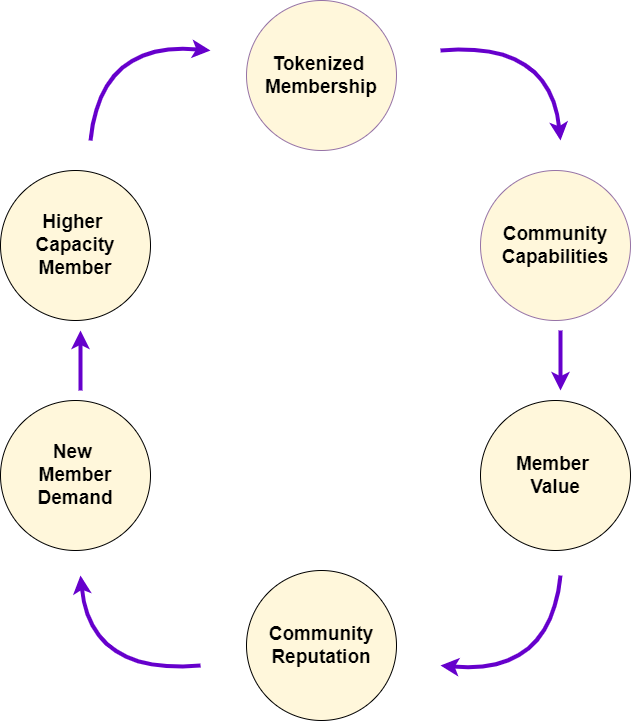

The diagram above was exported from draw.io. Its source (the exported page's mxGraphModel, read from the mxfile embedded in the PNG):
<mxGraphModel dx="1312" dy="1225" grid="1" gridSize="10" guides="1" tooltips="1" connect="1" arrows="1" fold="1" page="1" pageScale="1" pageWidth="750" pageHeight="750" math="0" shadow="0">
  <root>
    <mxCell id="WIyWlLk6GJQsqaUBKTNV-0" />
    <mxCell id="WIyWlLk6GJQsqaUBKTNV-1" parent="WIyWlLk6GJQsqaUBKTNV-0" />
    <mxCell id="U7frEM47uXvvnUOetw7o-0" value="&lt;b style=&quot;font-size: 19px;&quot;&gt;Tokenized&amp;nbsp;&lt;br&gt;Membership&lt;/b&gt;" style="ellipse;whiteSpace=wrap;html=1;fillColor=#FFF7DB;strokeColor=#9673a6;" vertex="1" parent="WIyWlLk6GJQsqaUBKTNV-1">
      <mxGeometry x="1056" y="15" width="150" height="150" as="geometry" />
    </mxCell>
    <mxCell id="U7frEM47uXvvnUOetw7o-1" value="&lt;span style=&quot;font-size: 19px;&quot;&gt;&lt;b&gt;Community&lt;br&gt;&lt;/b&gt;&lt;/span&gt;&lt;font style=&quot;font-size: 19px;&quot;&gt;&lt;b&gt;Capabilities&lt;/b&gt;&lt;/font&gt;" style="ellipse;whiteSpace=wrap;html=1;fillColor=#FFF7DB;strokeColor=#9673a6;" vertex="1" parent="WIyWlLk6GJQsqaUBKTNV-1">
      <mxGeometry x="1290" y="185" width="150" height="150" as="geometry" />
    </mxCell>
    <mxCell id="U7frEM47uXvvnUOetw7o-2" value="&lt;span style=&quot;font-size: 19px;&quot;&gt;&lt;b&gt;Member &lt;br&gt;Value&lt;/b&gt;&lt;/span&gt;" style="ellipse;whiteSpace=wrap;html=1;fillColor=#FFF7DB;" vertex="1" parent="WIyWlLk6GJQsqaUBKTNV-1">
      <mxGeometry x="1290" y="415" width="150" height="150" as="geometry" />
    </mxCell>
    <mxCell id="U7frEM47uXvvnUOetw7o-3" value="&lt;span style=&quot;font-size: 19px;&quot;&gt;&lt;b&gt;Community Reputation&lt;/b&gt;&lt;/span&gt;" style="ellipse;whiteSpace=wrap;html=1;fillColor=#FFF7DB;" vertex="1" parent="WIyWlLk6GJQsqaUBKTNV-1">
      <mxGeometry x="1056" y="585" width="150" height="150" as="geometry" />
    </mxCell>
    <mxCell id="U7frEM47uXvvnUOetw7o-4" value="&lt;span style=&quot;font-size: 19px;&quot;&gt;&lt;b&gt;New &lt;br&gt;Member Demand&lt;/b&gt;&lt;/span&gt;" style="ellipse;whiteSpace=wrap;html=1;fillColor=#FFF7DB;" vertex="1" parent="WIyWlLk6GJQsqaUBKTNV-1">
      <mxGeometry x="810" y="415" width="150" height="150" as="geometry" />
    </mxCell>
    <mxCell id="U7frEM47uXvvnUOetw7o-5" value="&lt;span style=&quot;font-size: 19px;&quot;&gt;&lt;b&gt;Higher &lt;br&gt;Capacity Member&lt;/b&gt;&lt;/span&gt;" style="ellipse;whiteSpace=wrap;html=1;fillColor=#FFF7DB;" vertex="1" parent="WIyWlLk6GJQsqaUBKTNV-1">
      <mxGeometry x="810" y="185" width="150" height="150" as="geometry" />
    </mxCell>
    <mxCell id="U7frEM47uXvvnUOetw7o-6" value="" style="curved=1;endArrow=classic;html=1;rounded=0;fontSize=19;strokeColor=#6600CC;strokeWidth=4;" edge="1" parent="WIyWlLk6GJQsqaUBKTNV-1">
      <mxGeometry width="50" height="50" relative="1" as="geometry">
        <mxPoint x="900" y="155" as="sourcePoint" />
        <mxPoint x="1020" y="65" as="targetPoint" />
        <Array as="points">
          <mxPoint x="910" y="55" />
        </Array>
      </mxGeometry>
    </mxCell>
    <mxCell id="U7frEM47uXvvnUOetw7o-7" value="" style="curved=1;endArrow=classic;html=1;rounded=0;fontSize=19;strokeColor=#6600CC;strokeWidth=4;" edge="1" parent="WIyWlLk6GJQsqaUBKTNV-1">
      <mxGeometry width="50" height="50" relative="1" as="geometry">
        <mxPoint x="1370" y="590" as="sourcePoint" />
        <mxPoint x="1250" y="680" as="targetPoint" />
        <Array as="points">
          <mxPoint x="1360" y="690" />
        </Array>
      </mxGeometry>
    </mxCell>
    <mxCell id="U7frEM47uXvvnUOetw7o-8" value="" style="curved=1;endArrow=classic;html=1;rounded=0;fontSize=19;strokeColor=#6600CC;strokeWidth=4;" edge="1" parent="WIyWlLk6GJQsqaUBKTNV-1">
      <mxGeometry width="50" height="50" relative="1" as="geometry">
        <mxPoint x="1010" y="680" as="sourcePoint" />
        <mxPoint x="890" y="590" as="targetPoint" />
        <Array as="points">
          <mxPoint x="900" y="690" />
        </Array>
      </mxGeometry>
    </mxCell>
    <mxCell id="U7frEM47uXvvnUOetw7o-9" value="" style="curved=1;endArrow=classic;html=1;rounded=0;fontSize=19;strokeColor=#6600CC;strokeWidth=4;" edge="1" parent="WIyWlLk6GJQsqaUBKTNV-1">
      <mxGeometry width="50" height="50" relative="1" as="geometry">
        <mxPoint x="1250" y="65" as="sourcePoint" />
        <mxPoint x="1370" y="155" as="targetPoint" />
        <Array as="points">
          <mxPoint x="1360" y="55" />
        </Array>
      </mxGeometry>
    </mxCell>
    <mxCell id="U7frEM47uXvvnUOetw7o-10" value="" style="endArrow=classic;html=1;rounded=0;fontSize=19;strokeColor=#6600CC;strokeWidth=4;" edge="1" parent="WIyWlLk6GJQsqaUBKTNV-1">
      <mxGeometry width="50" height="50" relative="1" as="geometry">
        <mxPoint x="1370" y="345" as="sourcePoint" />
        <mxPoint x="1370" y="405" as="targetPoint" />
      </mxGeometry>
    </mxCell>
    <mxCell id="U7frEM47uXvvnUOetw7o-11" value="" style="endArrow=classic;html=1;rounded=0;fontSize=19;strokeColor=#6600CC;strokeWidth=4;" edge="1" parent="WIyWlLk6GJQsqaUBKTNV-1">
      <mxGeometry width="50" height="50" relative="1" as="geometry">
        <mxPoint x="890" y="405" as="sourcePoint" />
        <mxPoint x="890" y="345" as="targetPoint" />
      </mxGeometry>
    </mxCell>
  </root>
</mxGraphModel>